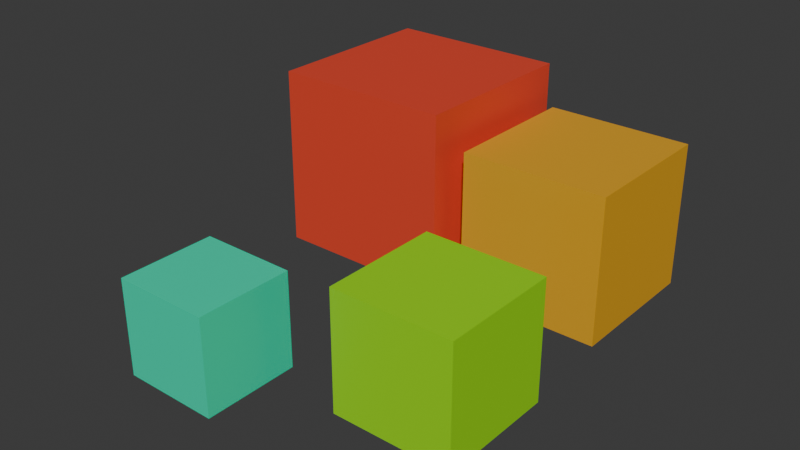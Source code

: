 # Source: source_data.blend  (saved by Blender 4.3.34; exported with 4.5.12 LTS)
import bpy
from mathutils import Matrix  # noqa: F401  (used for matrix-valued properties, if any)

bpy.ops.wm.read_factory_settings(use_empty=True)
scene = bpy.context.scene
scene.name = 'Scene'

# ---- collections
col_collection = bpy.data.collections.new('Collection'); scene.collection.children.link(col_collection)

# ---- materials (node trees are filled in below, after node groups)
mat_mat1 = bpy.data.materials.new('Mat1')
mat_mat2 = bpy.data.materials.new('Mat2')
mat_mat3 = bpy.data.materials.new('Mat3')
mat_mat4 = bpy.data.materials.new('Mat4')

# ---- material node trees
mat_mat1.use_nodes = True; mat_mat1.node_tree.nodes.clear()
_N = mat_mat1.node_tree.nodes; _L = mat_mat1.node_tree.links
n0 = _N.new('ShaderNodeBsdfPrincipled'); n0.name = 'Principled BSDF'; n0.location = (10, 300)
n0.inputs[0].default_value = (0.8002, 0.06499, 0.03152, 1.0)
n1 = _N.new('ShaderNodeOutputMaterial'); n1.name = 'Material Output'; n1.location = (300, 300)
_L.new(n0.outputs[0], n1.inputs[0])
n1.is_active_output = True
mat_mat2.use_nodes = True; mat_mat2.node_tree.nodes.clear()
_N = mat_mat2.node_tree.nodes; _L = mat_mat2.node_tree.links
n0 = _N.new('ShaderNodeBsdfPrincipled'); n0.name = 'Principled BSDF'; n0.location = (10, 300)
n0.inputs[0].default_value = (0.8003, 0.3983, 0.01695, 1.0)
n1 = _N.new('ShaderNodeOutputMaterial'); n1.name = 'Material Output'; n1.location = (300, 300)
_L.new(n0.outputs[0], n1.inputs[0])
n1.is_active_output = True
mat_mat3.use_nodes = True; mat_mat3.node_tree.nodes.clear()
_N = mat_mat3.node_tree.nodes; _L = mat_mat3.node_tree.links
n0 = _N.new('ShaderNodeBsdfPrincipled'); n0.name = 'Principled BSDF'; n0.location = (10, 300)
n0.inputs[0].default_value = (0.3211, 0.8004, 0.001757, 1.0)
n1 = _N.new('ShaderNodeOutputMaterial'); n1.name = 'Material Output'; n1.location = (300, 300)
_L.new(n0.outputs[0], n1.inputs[0])
n1.is_active_output = True
mat_mat4.use_nodes = True; mat_mat4.node_tree.nodes.clear()
_N = mat_mat4.node_tree.nodes; _L = mat_mat4.node_tree.links
n0 = _N.new('ShaderNodeBsdfPrincipled'); n0.name = 'Principled BSDF'; n0.location = (10, 300)
n0.inputs[0].default_value = (0.0, 0.8007, 0.461, 1.0)
n1 = _N.new('ShaderNodeOutputMaterial'); n1.name = 'Material Output'; n1.location = (300, 300)
_L.new(n0.outputs[0], n1.inputs[0])
n1.is_active_output = True

# ---- world
world_world = bpy.data.worlds.new('World'); scene.world = world_world
world_world.use_nodes = True; world_world.node_tree.nodes.clear()
_N = world_world.node_tree.nodes; _L = world_world.node_tree.links
n0 = _N.new('ShaderNodeOutputWorld'); n0.name = 'World Output'; n0.location = (300, 300)
n1 = _N.new('ShaderNodeBackground'); n1.name = 'Background'; n1.location = (10, 300)
n1.inputs[0].default_value = (0.05088, 0.05088, 0.05088, 1.0)
_L.new(n1.outputs[0], n0.inputs[0])
n0.is_active_output = True
world_world.color = (0.05088, 0.05088, 0.05088)
world_world.sun_shadow_jitter_overblur = 0.0

# ---- meshes
me_cube_003 = bpy.data.meshes.new('Cube.003')
me_cube_003.from_pydata([(-1.0, -1.0, -1.0), (-1.0, -1.0, 1.0), (-1.0, 1.0, -1.0), (-1.0, 1.0, 1.0), (1.0, -1.0, -1.0), (1.0, -1.0, 1.0), (1.0, 1.0, -1.0), (1.0, 1.0, 1.0)], [], [(0, 1, 3, 2), (2, 3, 7, 6), (6, 7, 5, 4), (4, 5, 1, 0), (2, 6, 4, 0), (7, 3, 1, 5)])
_uv = me_cube_003.uv_layers.new(name='UVMap')
_uv.uv.foreach_set('vector', [0.375, 0.0, 0.625, 0.0, 0.625, 0.25, 0.375, 0.25, 0.375, 0.25, 0.625, 0.25, 0.625, 0.5, 0.375, 0.5, 0.375, 0.5, 0.625, 0.5, 0.625, 0.75, 0.375, 0.75, 0.375, 0.75, 0.625, 0.75, 0.625, 1.0, 0.375, 1.0, 0.125, 0.5, 0.375, 0.5, 0.375, 0.75, 0.125, 0.75, 0.625, 0.5, 0.875, 0.5, 0.875, 0.75, 0.625, 0.75])
me_cube_003.materials.append(mat_mat1)
me_cube_003.update()
me_cube_002 = bpy.data.meshes.new('Cube.002')
me_cube_002.from_pydata([(-1.0, -1.0, -1.0), (-1.0, -1.0, 1.0), (-1.0, 1.0, -1.0), (-1.0, 1.0, 1.0), (1.0, -1.0, -1.0), (1.0, -1.0, 1.0), (1.0, 1.0, -1.0), (1.0, 1.0, 1.0)], [], [(0, 1, 3, 2), (2, 3, 7, 6), (6, 7, 5, 4), (4, 5, 1, 0), (2, 6, 4, 0), (7, 3, 1, 5)])
_uv = me_cube_002.uv_layers.new(name='UVMap')
_uv.uv.foreach_set('vector', [0.375, 0.0, 0.625, 0.0, 0.625, 0.25, 0.375, 0.25, 0.375, 0.25, 0.625, 0.25, 0.625, 0.5, 0.375, 0.5, 0.375, 0.5, 0.625, 0.5, 0.625, 0.75, 0.375, 0.75, 0.375, 0.75, 0.625, 0.75, 0.625, 1.0, 0.375, 1.0, 0.125, 0.5, 0.375, 0.5, 0.375, 0.75, 0.125, 0.75, 0.625, 0.5, 0.875, 0.5, 0.875, 0.75, 0.625, 0.75])
me_cube_002.materials.append(mat_mat2)
me_cube_002.update()
me_cube_0014 = bpy.data.meshes.new('Cube.0014')
me_cube_0014.from_pydata([(-1.0, -1.0, -1.0), (-1.0, -1.0, 1.0), (-1.0, 1.0, -1.0), (-1.0, 1.0, 1.0), (1.0, -1.0, -1.0), (1.0, -1.0, 1.0), (1.0, 1.0, -1.0), (1.0, 1.0, 1.0)], [], [(0, 1, 3, 2), (2, 3, 7, 6), (6, 7, 5, 4), (4, 5, 1, 0), (2, 6, 4, 0), (7, 3, 1, 5)])
_uv = me_cube_0014.uv_layers.new(name='UVMap')
_uv.uv.foreach_set('vector', [0.375, 0.0, 0.625, 0.0, 0.625, 0.25, 0.375, 0.25, 0.375, 0.25, 0.625, 0.25, 0.625, 0.5, 0.375, 0.5, 0.375, 0.5, 0.625, 0.5, 0.625, 0.75, 0.375, 0.75, 0.375, 0.75, 0.625, 0.75, 0.625, 1.0, 0.375, 1.0, 0.125, 0.5, 0.375, 0.5, 0.375, 0.75, 0.125, 0.75, 0.625, 0.5, 0.875, 0.5, 0.875, 0.75, 0.625, 0.75])
me_cube_0014.materials.append(mat_mat3)
me_cube_0014.update()
me_cube_001 = bpy.data.meshes.new('Cube.001')
me_cube_001.from_pydata([(-1.0, -1.0, -1.0), (-1.0, -1.0, 1.0), (-1.0, 1.0, -1.0), (-1.0, 1.0, 1.0), (1.0, -1.0, -1.0), (1.0, -1.0, 1.0), (1.0, 1.0, -1.0), (1.0, 1.0, 1.0)], [], [(0, 1, 3, 2), (2, 3, 7, 6), (6, 7, 5, 4), (4, 5, 1, 0), (2, 6, 4, 0), (7, 3, 1, 5)])
_uv = me_cube_001.uv_layers.new(name='UVMap')
_uv.uv.foreach_set('vector', [0.375, 0.0, 0.625, 0.0, 0.625, 0.25, 0.375, 0.25, 0.375, 0.25, 0.625, 0.25, 0.625, 0.5, 0.375, 0.5, 0.375, 0.5, 0.625, 0.5, 0.625, 0.75, 0.375, 0.75, 0.375, 0.75, 0.625, 0.75, 0.625, 1.0, 0.375, 1.0, 0.125, 0.5, 0.375, 0.5, 0.375, 0.75, 0.125, 0.75, 0.625, 0.5, 0.875, 0.5, 0.875, 0.75, 0.625, 0.75])
me_cube_001.materials.append(mat_mat4)
me_cube_001.update()

# ---- objects
ob_mesh1 = bpy.data.objects.new('Mesh1', me_cube_003)
ob_mesh2 = bpy.data.objects.new('Mesh2', me_cube_002)
ob_mesh3 = bpy.data.objects.new('Mesh3', me_cube_0014)
ob_mesh4 = bpy.data.objects.new('Mesh4', me_cube_001)

# ---- transforms, parenting, visibility, modifiers, constraints
ob_mesh1.location = (0.0, 0.0, 0.0)
ob_mesh2.location = (2.0, 0.0, -0.2)
ob_mesh2.scale = (0.8, 0.8, 0.8)
ob_mesh3.location = (2.3, -2.6, -0.3)
ob_mesh3.scale = (0.64, 0.64, 0.64)
ob_mesh4.location = (0.4, -3.5, -0.4)
ob_mesh4.scale = (0.512, 0.512, 0.512)

# ---- collection membership
col_collection.objects.link(ob_mesh1)
col_collection.objects.link(ob_mesh2)
col_collection.objects.link(ob_mesh3)
col_collection.objects.link(ob_mesh4)

# ---- scene / render settings (as saved in the file)
scene.frame_start = 1; scene.frame_end = 250; scene.frame_set(1)
scene.render.engine = 'BLENDER_EEVEE_NEXT'
bpy.context.view_layer.update()

# ---- added for rendering (the .blend has no active camera and no usable light): camera, sun
cam_auto = bpy.data.cameras.new('AutoCamera')
cam_auto.lens = 50.0
cam_auto.sensor_width = 36.0
cam_auto.clip_end = 1000.0
ob_auto_camera = bpy.data.objects.new('AutoCamera', cam_auto)
scene.collection.objects.link(ob_auto_camera)
ob_auto_camera.location = (7.15198, -8.92437, 4.94558)
ob_auto_camera.rotation_euler = (1.09748, -7.21219e-08, 0.694738)
scene.camera = ob_auto_camera
light_auto_sun = bpy.data.lights.new('AutoSun', 'SUN')
light_auto_sun.energy = 3.0
light_auto_sun.angle = 0.0523599
ob_auto_sun = bpy.data.objects.new('AutoSun', light_auto_sun)
scene.collection.objects.link(ob_auto_sun)
ob_auto_sun.rotation_euler = (0.872665, 0.174533, 0.523599)
bpy.context.view_layer.update()
